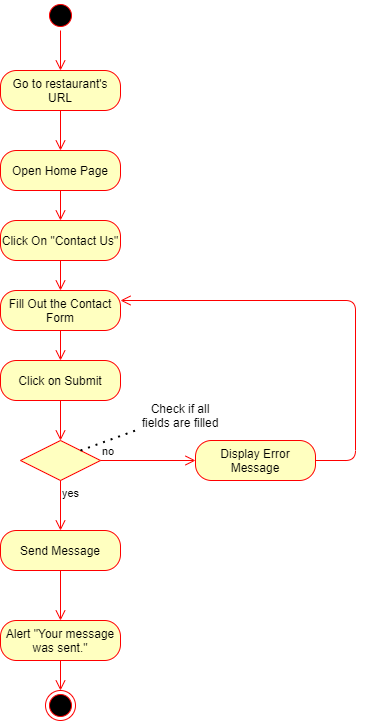

The diagram above was exported from draw.io. Its source (the exported page's mxGraphModel, read from the mxfile embedded in the PNG):
<mxGraphModel dx="1038" dy="580" grid="1" gridSize="10" guides="1" tooltips="1" connect="1" arrows="1" fold="1" page="1" pageScale="1" pageWidth="850" pageHeight="1100" math="0" shadow="0">
  <root>
    <mxCell id="0" />
    <mxCell id="1" parent="0" />
    <mxCell id="OGM7VKNtz4I5R0W5tW3G-1" value="" style="ellipse;html=1;shape=startState;fillColor=#000000;strokeColor=#ff0000;" vertex="1" parent="1">
      <mxGeometry x="360" width="30" height="30" as="geometry" />
    </mxCell>
    <mxCell id="OGM7VKNtz4I5R0W5tW3G-2" value="" style="edgeStyle=orthogonalEdgeStyle;html=1;verticalAlign=bottom;endArrow=open;endSize=8;strokeColor=#ff0000;entryX=0.5;entryY=0;entryDx=0;entryDy=0;" edge="1" source="OGM7VKNtz4I5R0W5tW3G-1" parent="1" target="OGM7VKNtz4I5R0W5tW3G-3">
      <mxGeometry relative="1" as="geometry">
        <mxPoint x="375" y="70" as="targetPoint" />
      </mxGeometry>
    </mxCell>
    <mxCell id="OGM7VKNtz4I5R0W5tW3G-3" value="Go to restaurant's URL" style="rounded=1;whiteSpace=wrap;html=1;arcSize=40;fontColor=#000000;fillColor=#ffffc0;strokeColor=#ff0000;" vertex="1" parent="1">
      <mxGeometry x="315" y="70" width="120" height="40" as="geometry" />
    </mxCell>
    <mxCell id="OGM7VKNtz4I5R0W5tW3G-4" value="" style="edgeStyle=orthogonalEdgeStyle;html=1;verticalAlign=bottom;endArrow=open;endSize=8;strokeColor=#ff0000;entryX=0.5;entryY=0;entryDx=0;entryDy=0;" edge="1" source="OGM7VKNtz4I5R0W5tW3G-3" parent="1" target="OGM7VKNtz4I5R0W5tW3G-5">
      <mxGeometry relative="1" as="geometry">
        <mxPoint x="375" y="190" as="targetPoint" />
      </mxGeometry>
    </mxCell>
    <mxCell id="OGM7VKNtz4I5R0W5tW3G-5" value="Open Home Page" style="rounded=1;whiteSpace=wrap;html=1;arcSize=40;fontColor=#000000;fillColor=#ffffc0;strokeColor=#ff0000;" vertex="1" parent="1">
      <mxGeometry x="315" y="150" width="120" height="40" as="geometry" />
    </mxCell>
    <mxCell id="OGM7VKNtz4I5R0W5tW3G-6" value="" style="edgeStyle=orthogonalEdgeStyle;html=1;verticalAlign=bottom;endArrow=open;endSize=8;strokeColor=#ff0000;entryX=0.5;entryY=0;entryDx=0;entryDy=0;" edge="1" source="OGM7VKNtz4I5R0W5tW3G-5" parent="1" target="OGM7VKNtz4I5R0W5tW3G-7">
      <mxGeometry relative="1" as="geometry">
        <mxPoint x="375" y="320" as="targetPoint" />
      </mxGeometry>
    </mxCell>
    <mxCell id="OGM7VKNtz4I5R0W5tW3G-7" value="Click On &quot;Contact Us&quot;" style="rounded=1;whiteSpace=wrap;html=1;arcSize=40;fontColor=#000000;fillColor=#ffffc0;strokeColor=#ff0000;" vertex="1" parent="1">
      <mxGeometry x="315" y="220" width="120" height="40" as="geometry" />
    </mxCell>
    <mxCell id="OGM7VKNtz4I5R0W5tW3G-8" value="" style="edgeStyle=orthogonalEdgeStyle;html=1;verticalAlign=bottom;endArrow=open;endSize=8;strokeColor=#ff0000;entryX=0.5;entryY=0;entryDx=0;entryDy=0;" edge="1" source="OGM7VKNtz4I5R0W5tW3G-7" parent="1" target="OGM7VKNtz4I5R0W5tW3G-9">
      <mxGeometry relative="1" as="geometry">
        <mxPoint x="375" y="310" as="targetPoint" />
      </mxGeometry>
    </mxCell>
    <mxCell id="OGM7VKNtz4I5R0W5tW3G-9" value="Fill Out the Contact Form" style="rounded=1;whiteSpace=wrap;html=1;arcSize=40;fontColor=#000000;fillColor=#ffffc0;strokeColor=#ff0000;" vertex="1" parent="1">
      <mxGeometry x="315" y="290" width="120" height="40" as="geometry" />
    </mxCell>
    <mxCell id="OGM7VKNtz4I5R0W5tW3G-10" value="" style="edgeStyle=orthogonalEdgeStyle;html=1;verticalAlign=bottom;endArrow=open;endSize=8;strokeColor=#ff0000;entryX=0.5;entryY=0;entryDx=0;entryDy=0;" edge="1" source="OGM7VKNtz4I5R0W5tW3G-9" parent="1" target="OGM7VKNtz4I5R0W5tW3G-11">
      <mxGeometry relative="1" as="geometry">
        <mxPoint x="375" y="370" as="targetPoint" />
      </mxGeometry>
    </mxCell>
    <mxCell id="OGM7VKNtz4I5R0W5tW3G-11" value="Click on Submit" style="rounded=1;whiteSpace=wrap;html=1;arcSize=40;fontColor=#000000;fillColor=#ffffc0;strokeColor=#ff0000;" vertex="1" parent="1">
      <mxGeometry x="315" y="360" width="120" height="40" as="geometry" />
    </mxCell>
    <mxCell id="OGM7VKNtz4I5R0W5tW3G-12" value="" style="edgeStyle=orthogonalEdgeStyle;html=1;verticalAlign=bottom;endArrow=open;endSize=8;strokeColor=#ff0000;entryX=0.5;entryY=0;entryDx=0;entryDy=0;" edge="1" source="OGM7VKNtz4I5R0W5tW3G-11" parent="1" target="OGM7VKNtz4I5R0W5tW3G-15">
      <mxGeometry relative="1" as="geometry">
        <mxPoint x="375" y="430" as="targetPoint" />
      </mxGeometry>
    </mxCell>
    <mxCell id="OGM7VKNtz4I5R0W5tW3G-15" value="" style="rhombus;whiteSpace=wrap;html=1;fillColor=#ffffc0;strokeColor=#ff0000;" vertex="1" parent="1">
      <mxGeometry x="335" y="440" width="80" height="40" as="geometry" />
    </mxCell>
    <mxCell id="OGM7VKNtz4I5R0W5tW3G-16" value="no" style="edgeStyle=orthogonalEdgeStyle;html=1;align=left;verticalAlign=bottom;endArrow=open;endSize=8;strokeColor=#ff0000;entryX=0;entryY=0.5;entryDx=0;entryDy=0;" edge="1" source="OGM7VKNtz4I5R0W5tW3G-15" parent="1" target="OGM7VKNtz4I5R0W5tW3G-20">
      <mxGeometry x="-1" relative="1" as="geometry">
        <mxPoint x="515" y="460" as="targetPoint" />
      </mxGeometry>
    </mxCell>
    <mxCell id="OGM7VKNtz4I5R0W5tW3G-17" value="yes" style="edgeStyle=orthogonalEdgeStyle;html=1;align=left;verticalAlign=top;endArrow=open;endSize=8;strokeColor=#ff0000;entryX=0.5;entryY=0;entryDx=0;entryDy=0;" edge="1" source="OGM7VKNtz4I5R0W5tW3G-15" parent="1" target="OGM7VKNtz4I5R0W5tW3G-22">
      <mxGeometry x="-1" relative="1" as="geometry">
        <mxPoint x="375" y="540" as="targetPoint" />
      </mxGeometry>
    </mxCell>
    <mxCell id="OGM7VKNtz4I5R0W5tW3G-18" value="" style="endArrow=none;dashed=1;html=1;dashPattern=1 3;strokeWidth=2;exitX=1;exitY=0;exitDx=0;exitDy=0;entryX=0;entryY=1;entryDx=0;entryDy=0;" edge="1" parent="1" source="OGM7VKNtz4I5R0W5tW3G-15" target="OGM7VKNtz4I5R0W5tW3G-19">
      <mxGeometry width="50" height="50" relative="1" as="geometry">
        <mxPoint x="470" y="430" as="sourcePoint" />
        <mxPoint x="450" y="420" as="targetPoint" />
      </mxGeometry>
    </mxCell>
    <mxCell id="OGM7VKNtz4I5R0W5tW3G-19" value="Check if all fields are filled" style="text;html=1;strokeColor=none;fillColor=none;align=center;verticalAlign=middle;whiteSpace=wrap;rounded=0;" vertex="1" parent="1">
      <mxGeometry x="450" y="400" width="90" height="30" as="geometry" />
    </mxCell>
    <mxCell id="OGM7VKNtz4I5R0W5tW3G-20" value="Display Error Message" style="rounded=1;whiteSpace=wrap;html=1;arcSize=40;fontColor=#000000;fillColor=#ffffc0;strokeColor=#ff0000;" vertex="1" parent="1">
      <mxGeometry x="510" y="440" width="120" height="40" as="geometry" />
    </mxCell>
    <mxCell id="OGM7VKNtz4I5R0W5tW3G-21" value="" style="edgeStyle=orthogonalEdgeStyle;html=1;verticalAlign=bottom;endArrow=open;endSize=8;strokeColor=#ff0000;entryX=1;entryY=0.25;entryDx=0;entryDy=0;" edge="1" source="OGM7VKNtz4I5R0W5tW3G-20" parent="1" target="OGM7VKNtz4I5R0W5tW3G-9">
      <mxGeometry relative="1" as="geometry">
        <mxPoint x="610" y="530" as="targetPoint" />
        <Array as="points">
          <mxPoint x="670" y="460" />
          <mxPoint x="670" y="300" />
        </Array>
      </mxGeometry>
    </mxCell>
    <mxCell id="OGM7VKNtz4I5R0W5tW3G-22" value="Send Message" style="rounded=1;whiteSpace=wrap;html=1;arcSize=40;fontColor=#000000;fillColor=#ffffc0;strokeColor=#ff0000;" vertex="1" parent="1">
      <mxGeometry x="315" y="530" width="120" height="40" as="geometry" />
    </mxCell>
    <mxCell id="OGM7VKNtz4I5R0W5tW3G-23" value="" style="edgeStyle=orthogonalEdgeStyle;html=1;verticalAlign=bottom;endArrow=open;endSize=8;strokeColor=#ff0000;entryX=0.5;entryY=0;entryDx=0;entryDy=0;" edge="1" source="OGM7VKNtz4I5R0W5tW3G-22" parent="1" target="OGM7VKNtz4I5R0W5tW3G-24">
      <mxGeometry relative="1" as="geometry">
        <mxPoint x="375" y="610" as="targetPoint" />
      </mxGeometry>
    </mxCell>
    <mxCell id="OGM7VKNtz4I5R0W5tW3G-24" value="Alert &quot;Your message was sent.&quot;" style="rounded=1;whiteSpace=wrap;html=1;arcSize=40;fontColor=#000000;fillColor=#ffffc0;strokeColor=#ff0000;" vertex="1" parent="1">
      <mxGeometry x="315" y="620" width="120" height="40" as="geometry" />
    </mxCell>
    <mxCell id="OGM7VKNtz4I5R0W5tW3G-25" value="" style="edgeStyle=orthogonalEdgeStyle;html=1;verticalAlign=bottom;endArrow=open;endSize=8;strokeColor=#ff0000;entryX=0.5;entryY=0;entryDx=0;entryDy=0;" edge="1" source="OGM7VKNtz4I5R0W5tW3G-24" parent="1" target="OGM7VKNtz4I5R0W5tW3G-26">
      <mxGeometry relative="1" as="geometry">
        <mxPoint x="375" y="700" as="targetPoint" />
      </mxGeometry>
    </mxCell>
    <mxCell id="OGM7VKNtz4I5R0W5tW3G-26" value="" style="ellipse;html=1;shape=endState;fillColor=#000000;strokeColor=#ff0000;" vertex="1" parent="1">
      <mxGeometry x="360" y="690" width="30" height="30" as="geometry" />
    </mxCell>
  </root>
</mxGraphModel>